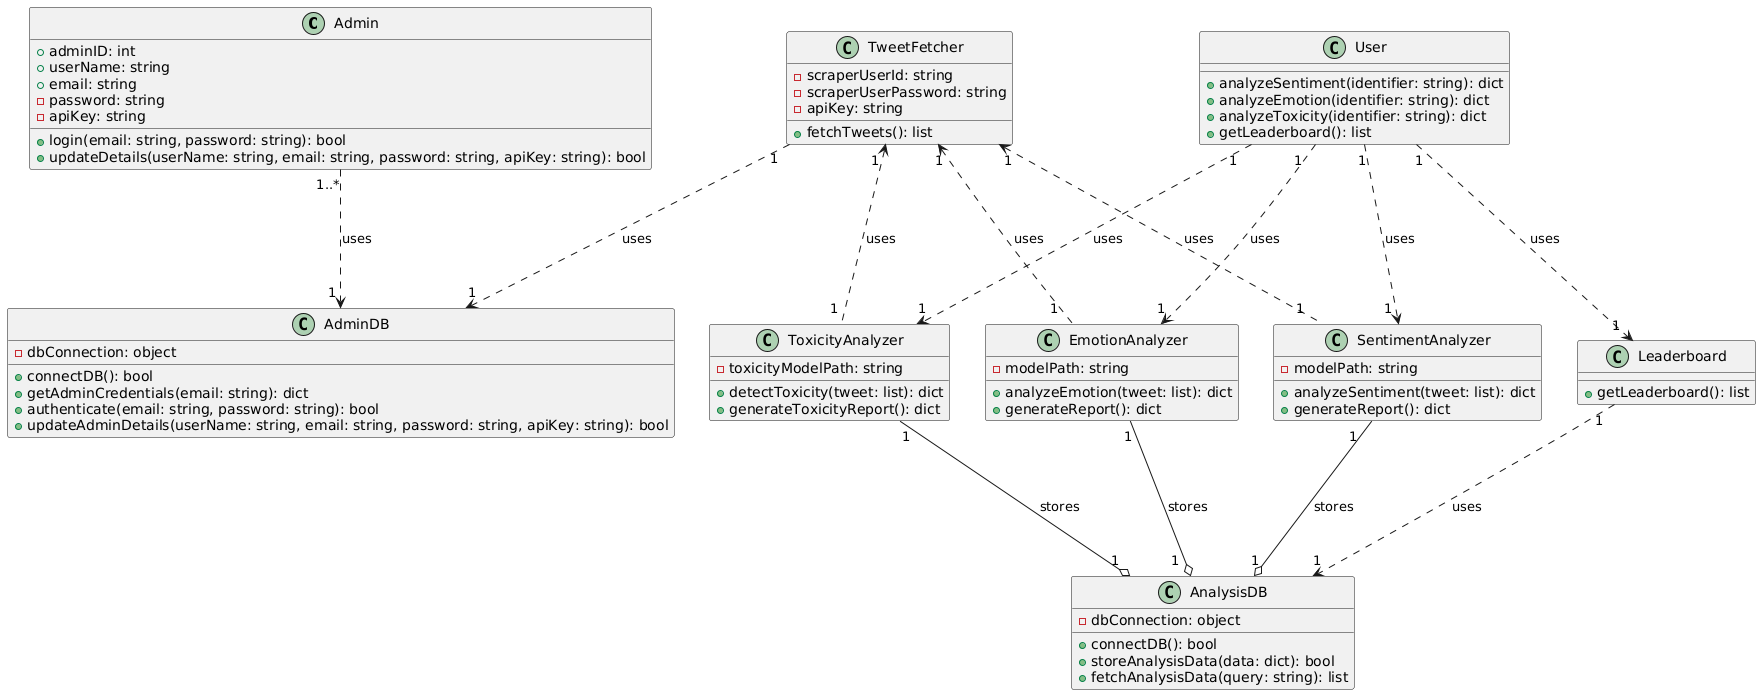

The diagram above was rendered by PlantUML. Its source (embedded in the PNG):
@startuml
class Admin {
    + adminID: int
    + userName: string
    + email: string
    - password: string
    - apiKey: string
    
    + login(email: string, password: string): bool
    + updateDetails(userName: string, email: string, password: string, apiKey: string): bool
}

class User {
    + analyzeSentiment(identifier: string): dict
    + analyzeEmotion(identifier: string): dict
    + analyzeToxicity(identifier: string): dict
    + getLeaderboard(): list
}

class TweetFetcher {
    - scraperUserId: string
    - scraperUserPassword: string
    - apiKey: string
    + fetchTweets(): list
}

class SentimentAnalyzer {
    - modelPath: string
    + analyzeSentiment(tweet: list): dict
    + generateReport(): dict
}

class EmotionAnalyzer {
    - modelPath: string
    + analyzeEmotion(tweet: list): dict
    + generateReport(): dict
}

class ToxicityAnalyzer {
    - toxicityModelPath: string
    + detectToxicity(tweet: list): dict
    + generateToxicityReport(): dict
}

class Leaderboard {
    + getLeaderboard(): list
}

class AdminDB {
    - dbConnection: object
    + connectDB(): bool
    + getAdminCredentials(email: string): dict
    + authenticate(email: string, password: string): bool
    + updateAdminDetails(userName: string, email: string, password: string, apiKey: string): bool
}

class AnalysisDB {
    - dbConnection: object
    + connectDB(): bool
    + storeAnalysisData(data: dict): bool
    + fetchAnalysisData(query: string): list
}

' UML Relationships with Cardinality

Admin "1..*" -.-> "1 " AdminDB : «uses» 

User "1" -.-> "1 " SentimentAnalyzer : «uses»
User "1  " -.-> "1 " EmotionAnalyzer : «uses»
User "1" -.-> "1 " ToxicityAnalyzer : «uses»
User "1" -.-> "1 " Leaderboard : «uses»

TweetFetcher "1" -.-> "1 " AdminDB : «uses»

TweetFetcher " 1" <-.- "   1 " SentimentAnalyzer : «uses»
TweetFetcher "1" <-.- "1  "EmotionAnalyzer : «uses»
TweetFetcher " 1 " <-.- " 1 " ToxicityAnalyzer : «uses»

SentimentAnalyzer "1  "--o "1" AnalysisDB : «stores»
EmotionAnalyzer " 1"--o "1  " AnalysisDB : «stores»
ToxicityAnalyzer "1"--o "1" AnalysisDB : «stores»

Leaderboard "  1" -.-> "1 " AnalysisDB : «uses»
@enduml